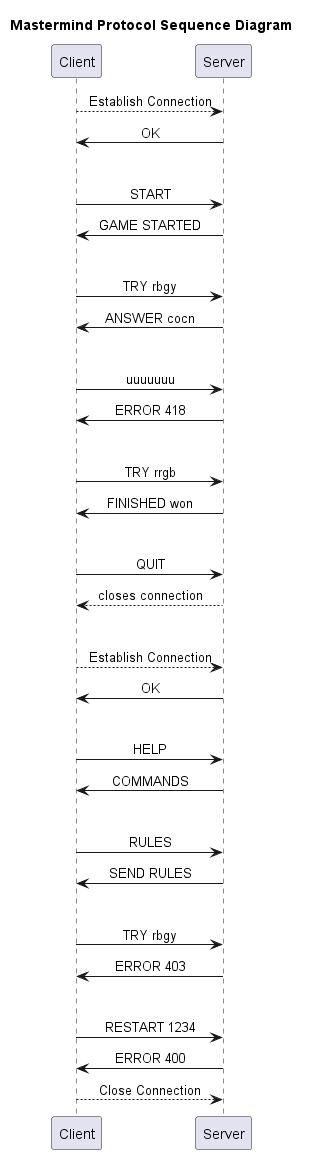

The diagram above was rendered by PlantUML. Its source (embedded in the PNG):
@startuml
'https://plantuml.com/sequence-diagram

skinparam sequenceMessageAlign center

Title Mastermind Protocol Sequence Diagram

Client --> Server: Establish Connection
Server -> Client: OK

||30||

Client -> Server: START
Client <- Server: GAME STARTED

||30||

Client -> Server: TRY rbgy
Client <- Server: ANSWER cocn

||30||

Client -> Server: uuuuuuu
Client <- Server: ERROR 418

||30||

Client -> Server: TRY rrgb
Client <- Server: FINISHED won

||30||

Client -> Server: QUIT
Client <-- Server: closes connection

||30||

Client --> Server: Establish Connection
Client <- Server: OK

||30||

Client -> Server: HELP
Client <- Server: COMMANDS

||30||

Client -> Server: RULES
Client <- Server: SEND RULES

||30||

Client -> Server: TRY rbgy
Client <- Server: ERROR 403

||30||

Client -> Server: RESTART 1234
Client <- Server: ERROR 400
Client --> Server: Close Connection

@enduml